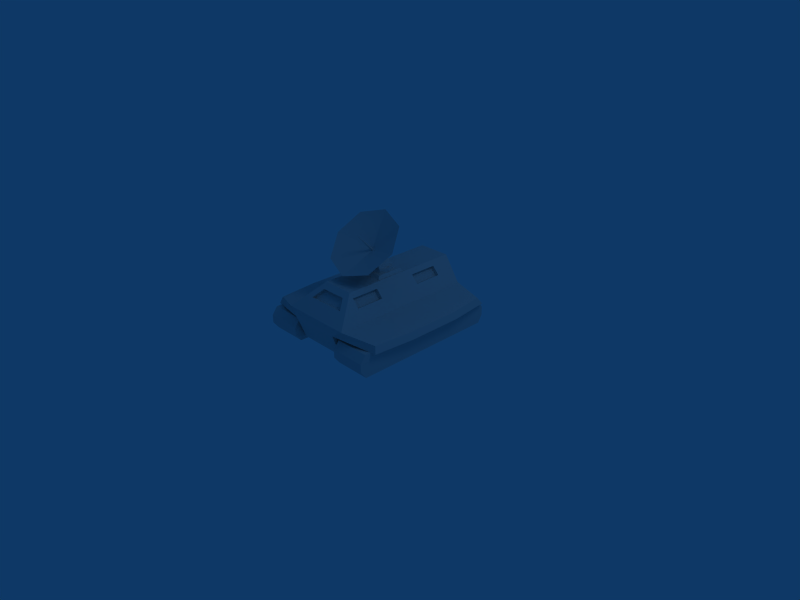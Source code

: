 # Source: explorer.blend  (saved by Blender 2.45.0; exported with 4.5.12 LTS)
import bpy
from mathutils import Matrix  # noqa: F401  (used for matrix-valued properties, if any)

bpy.ops.wm.read_factory_settings(use_empty=True)
scene = bpy.context.scene
scene.name = 'Scene'

# ---- collections
col_collection_1 = bpy.data.collections.new('Collection 1'); scene.collection.children.link(col_collection_1)

# ---- materials (node trees are filled in below, after node groups)
mat_material = bpy.data.materials.new('Material')
mat_material.alpha_threshold = 0.0
mat_material.roughness = 0.5
mat_material.line_color = (0.0, 0.0, 0.0, 1.0)

# ---- material node trees

# ---- world
world_world = bpy.data.worlds.new('World'); scene.world = world_world
world_world.color = (0.05656, 0.2208, 0.4)
world_world.use_sun_shadow = False
world_world.sun_shadow_jitter_overblur = 0.0
world_world.cycles.sampling_method = 'MANUAL'
world_world.cycles.sample_map_resolution = 256

# ---- cameras
cam_camera = bpy.data.cameras.new('Camera')
cam_camera.passepartout_alpha = 0.2
cam_camera.clip_end = 100.0
cam_camera.lens = 35.0
cam_camera.ortho_scale = 7.314
cam_camera.show_passepartout = False
cam_camera.show_safe_areas = True
cam_camera.dof.focus_distance = 0.0
cam_camera.dof.aperture_fstop = 128.0

# ---- lights
light_spot = bpy.data.lights.new('Spot', 'POINT')
light_spot.transmission_factor = 0.0
light_spot.cutoff_distance = 30.0
light_spot.energy = 100.0
light_spot.shadow_buffer_clip_start = 1.001
light_spot.shadow_soft_size = 1.0
light_spot.shadow_maximum_resolution = 0.006
light_spot.use_absolute_resolution = True
light_spot.cycles.use_multiple_importance_sampling = False

# ---- meshes
me_cube = bpy.data.meshes.new('Cube')
me_cube.from_pydata([(-0.5429, -1.078, 0.5124), (0.5429, -1.078, 0.5124), (-0.5429, -0.1515, 0.5124), (0.5429, -0.1515, 0.5124), (-0.247, -0.6727, 0.8453), (0.247, -0.6727, 0.8453), (-0.247, -0.1515, 0.8453), (0.247, -0.1515, 0.8453), (-0.1969, -0.7554, 0.7784), (0.1969, -0.7554, 0.7784), (-0.2962, -0.8913, 0.6664), (0.2962, -0.8913, 0.6664), (-0.2962, -0.8399, 0.6408), (0.2962, -0.8399, 0.6408), (-0.1969, -0.7039, 0.7525), (0.1969, -0.7039, 0.7525), (-0.247, 0.3422, 0.8453), (0.247, 0.3422, 0.8453), (-0.5429, 0.3422, 0.5124), (0.5429, 0.3422, 0.5124), (-0.5429, 1.117, 0.5124), (0.5429, 1.117, 0.5124), (-0.247, 1.174, 0.8453), (0.247, 1.174, 0.8453), (-0.3043, -0.2377, 0.7784), (0.3043, -0.2377, 0.7784), (-0.3043, -0.663, 0.7784), (0.3043, -0.663, 0.7784), (-0.4046, -0.2377, 0.6664), (0.4046, -0.2377, 0.6664), (-0.4046, -0.663, 0.6664), (0.4046, -0.663, 0.6664), (-0.3523, -0.663, 0.6407), (0.3523, -0.663, 0.6407), (-0.3523, -0.2377, 0.6407), (0.3523, -0.2377, 0.6407), (-0.252, -0.663, 0.7527), (0.252, -0.663, 0.7527), (-0.252, -0.2377, 0.7527), (0.252, -0.2377, 0.7527), (-0.252, 0.8506, 0.7527), (0.252, 0.8506, 0.7527), (-0.252, 0.4253, 0.7527), (0.252, 0.4253, 0.7527), (-0.3523, 0.8506, 0.6407), (0.3523, 0.8506, 0.6407), (-0.3523, 0.4253, 0.6407), (0.3523, 0.4253, 0.6407), (-0.4046, 0.4253, 0.6664), (0.4046, 0.4253, 0.6664), (-0.4046, 0.8506, 0.6664), (0.4046, 0.8506, 0.6664), (-0.3043, 0.4253, 0.7784), (0.3043, 0.4253, 0.7784), (-0.3043, 0.8506, 0.7784), (0.3043, 0.8506, 0.7784), (-0.3842, 1.187, 0.4119), (0.3842, 1.187, 0.4119), (-0.3842, -1.11, 0.4119), (0.3842, -1.11, 0.4119), (-1.032, -0.9315, 0.33), (1.032, -0.9315, 0.33), (-1.087, -0.3134, 0.33), (1.087, -0.3134, 0.33), (-1.087, 0.5042, 0.33), (1.087, 0.5042, 0.33), (-1.016, 1.127, 0.33), (1.016, 1.127, 0.33), (-0.9799, 1.056, 0.4305), (0.9799, 1.056, 0.4305), (-1.051, 0.5042, 0.4305), (1.051, 0.5042, 0.4305), (-1.051, -0.3134, 0.4305), (1.051, -0.3134, 0.4305), (-0.9963, -0.8996, 0.4305), (0.9963, -0.8996, 0.4305), (-0.3842, -0.9731, 0.05842), (0.3842, -0.9731, 0.05842), (-0.3842, 1.094, 0.05842), (0.3842, 1.094, 0.05842), (-0.3842, 0.5403, 0.1196), (0.3842, 0.5403, 0.1196), (-0.3842, -0.5624, 0.1196), (0.3842, -0.5624, 0.1196), (-0.3842, -0.5624, 0.2855), (0.3842, -0.5624, 0.2855), (-0.3842, 0.5403, 0.2855), (0.3842, 0.5403, 0.2855), (-0.4234, 1.118, 0.3403), (0.4234, 1.118, 0.3403), (-0.4234, -1.037, 0.3403), (0.4234, -1.037, 0.3403), (-0.4234, -1.037, 0.0004776), (0.4234, -1.037, 0.0004776), (-0.4234, 1.118, 0.0004776), (0.4234, 1.118, 0.0004776), (-0.961, 1.118, 0.0004776), (0.961, 1.118, 0.0004776), (-0.961, -1.037, 0.0004776), (0.961, -1.037, 0.0004776), (-0.961, -1.037, 0.3403), (0.961, -1.037, 0.3403), (-0.961, 1.118, 0.3403), (0.961, 1.118, 0.3403), (-0.961, -1.121, 0.2294), (0.961, -1.121, 0.2294), (-0.961, -1.121, 0.1113), (0.961, -1.121, 0.1113), (-0.4234, -1.121, 0.1113), (0.4234, -1.121, 0.1113), (-0.4234, -1.121, 0.2294), (0.4234, -1.121, 0.2294), (-0.961, 1.187, 0.2321), (0.961, 1.187, 0.2321), (-0.961, 1.187, 0.1086), (0.961, 1.187, 0.1086), (-0.4234, 1.187, 0.1086), (0.4234, 1.187, 0.1086), (-0.4234, 1.187, 0.2321), (0.4234, 1.187, 0.2321), (-0.2237, 0.3279, 0.8414), (0.2237, 0.3279, 0.8414), (-0.2237, -0.1368, 0.8414), (0.2237, -0.1368, 0.8414), (-0.1945, -0.0952, 0.8916), (0.1945, -0.0952, 0.8914), (-0.1945, 0.2863, 0.8916), (0.1945, 0.2863, 0.8916), (0.1321, 0.2252, 0.8914), (-0.1321, 0.2252, 0.8914), (0.1321, -0.03405, 0.8914), (-0.1321, -0.03405, 0.8914), (2.967e-10, 0.2781, 0.8914), (2.967e-10, -0.08698, 0.8914), (0.1861, 0.09556, 0.8914), (-0.1861, 0.09556, 0.8914), (2.967e-10, 0.09556, 0.8914), (-0.1861, 0.09556, 0.9412), (0.1861, 0.09556, 0.9412), (2.967e-10, -0.08698, 0.9412), (2.967e-10, 0.2781, 0.9412), (-0.1321, -0.03405, 0.9412), (0.1321, -0.03405, 0.9412), (-0.1321, 0.2252, 0.9412), (0.1321, 0.2252, 0.9412), (0.07668, -0.0513, 1.113), (-0.07668, -0.0513, 1.113), (0.07668, 0.05858, 1.216), (-0.07668, 0.05858, 1.216), (2.092e-09, -0.07373, 1.092), (2.092e-09, 0.08102, 1.237), (0.108, 0.00364, 1.165), (-0.108, 0.00364, 1.165), (-0.395, -0.09233, 1.253), (0.395, -0.09233, 1.253), (-2.288e-08, 0.1906, 1.518), (-2.288e-08, -0.3753, 0.9883), (-0.2804, 0.1086, 1.441), (0.2804, 0.1086, 1.441), (-0.2804, -0.2932, 1.065), (0.2804, -0.2932, 1.065), (0.397, -0.4668, 1.083), (-0.397, -0.4668, 1.083), (0.397, 0.1021, 1.615), (-0.397, 0.1021, 1.615), (-1.359e-08, -0.583, 0.9745), (-1.359e-08, 0.2183, 1.724), (0.5592, -0.1824, 1.349), (-0.5592, -0.1824, 1.349), (-0.007867, -0.05365, 1.194), (0.007867, -0.0265, 1.22), (0.01895, -0.04571, 1.202), (-0.01895, -0.03443, 1.212), (-2.696e-07, -0.3237, 1.51)], [], [(4, 0, 10, 8), (11, 1, 5, 9), (8, 10, 12, 14), (13, 11, 9, 15), (2, 6, 16, 18), (17, 7, 3, 19), (4, 6, 24, 26), (25, 7, 5, 27), (6, 2, 28, 24), (29, 3, 7, 25), (0, 4, 26, 30), (27, 5, 1, 31), (2, 0, 30, 28), (31, 1, 3, 29), (28, 30, 32, 34), (33, 31, 29, 35), (30, 26, 36, 32), (37, 27, 31, 33), (24, 28, 34, 38), (35, 29, 25, 39), (26, 24, 38, 36), (39, 25, 27, 37), (32, 36, 38, 34), (39, 37, 33, 35), (46, 42, 40, 44), (41, 43, 47, 45), (52, 54, 40, 42), (41, 55, 53, 43), (54, 50, 44, 40), (45, 51, 55, 41), (48, 52, 42, 46), (43, 53, 49, 47), (50, 48, 46, 44), (47, 49, 51, 45), (20, 50, 54, 22), (55, 51, 21, 23), (16, 22, 54, 52), (55, 23, 17, 53), (16, 52, 48, 18), (49, 53, 17, 19), (18, 48, 50, 20), (51, 49, 19, 21), (58, 0, 74, 60), (75, 1, 59, 61), (58, 60, 62), (63, 61, 59), (56, 58, 62, 64), (63, 59, 57, 65), (56, 64, 66), (67, 65, 57), (20, 56, 66, 68), (67, 57, 21, 69), (18, 20, 68, 70), (69, 21, 19, 71), (2, 18, 70, 72), (71, 19, 3, 73), (0, 2, 72, 74), (73, 3, 1, 75), (70, 68, 66, 64), (67, 69, 71, 65), (72, 70, 64, 62), (65, 71, 73, 63), (74, 72, 62, 60), (63, 73, 75, 61), (78, 76, 82, 80), (83, 77, 79, 81), (58, 56, 86, 84), (87, 57, 59, 85), (76, 58, 84, 82), (85, 59, 77, 83), (56, 78, 80, 86), (81, 79, 57, 87), (86, 80, 94, 88), (95, 81, 87, 89), (82, 84, 90, 92), (91, 85, 83, 93), (84, 86, 88, 90), (89, 87, 85, 91), (80, 82, 92, 94), (93, 83, 81, 95), (94, 92, 98, 96), (99, 93, 95, 97), (90, 88, 102, 100), (103, 89, 91, 101), (100, 102, 96, 98), (97, 103, 101, 99), (100, 98, 106, 104), (107, 99, 101, 105), (90, 100, 104, 110), (105, 101, 91, 111), (98, 92, 108, 106), (109, 93, 99, 107), (92, 90, 110, 108), (111, 91, 93, 109), (108, 110, 104, 106), (105, 111, 109, 107), (96, 102, 112, 114), (113, 103, 97, 115), (102, 88, 118, 112), (119, 89, 103, 113), (94, 96, 114, 116), (115, 97, 95, 117), (88, 94, 116, 118), (117, 95, 89, 119), (118, 116, 114, 112), (115, 117, 119, 113), (16, 6, 122, 120), (123, 7, 17, 121), (120, 122, 124, 126), (125, 123, 121, 127), (76, 78, 79, 77), (56, 57, 79, 78), (20, 21, 57, 56), (20, 22, 23, 21), (16, 17, 23, 22), (16, 120, 121, 17), (6, 7, 123, 122), (12, 13, 15, 14), (10, 11, 13, 12), (8, 14, 15, 9), (0, 1, 11, 10), (0, 58, 59, 1), (58, 76, 77, 59), (4, 5, 7, 6), (4, 8, 9, 5), (122, 123, 125, 124), (120, 126, 127, 121), (124, 125, 127, 126), (133, 136, 134, 130), (131, 135, 136, 133), (136, 132, 128, 134), (135, 129, 132, 136), (135, 137, 143, 129), (131, 141, 137, 135), (128, 144, 138, 134), (134, 138, 142, 130), (133, 139, 141, 131), (130, 142, 139, 133), (129, 143, 140, 132), (132, 140, 144, 128), (140, 143, 144), (137, 141, 143), (139, 142, 141), (138, 144, 142), (141, 142, 145, 146), (142, 144, 147, 145), (144, 143, 148, 147), (143, 141, 146, 148), (146, 145, 147, 148), (151, 145, 147), (150, 147, 148), (152, 148, 146), (149, 146, 145), (152, 146, 159, 153), (148, 152, 153, 157), (145, 151, 154, 160), (151, 147, 158, 154), (150, 148, 157, 155), (147, 150, 155, 158), (146, 149, 156, 159), (149, 145, 160, 156), (156, 160, 161, 165), (159, 156, 165, 162), (158, 155, 166, 163), (155, 157, 164, 166), (154, 158, 163, 167), (160, 154, 167, 161), (157, 153, 168, 164), (153, 159, 162, 168), (165, 161, 171, 169), (162, 165, 169), (163, 166, 170), (166, 164, 172, 170), (167, 163, 170, 171), (161, 167, 171), (164, 168, 172), (168, 162, 169, 172), (171, 170, 173), (169, 171, 173), (170, 172, 173), (172, 169, 173)])
me_cube.polygons.foreach_set('use_smooth', [True] * 181)
me_cube.materials.append(mat_material)
me_cube.use_remesh_preserve_volume = False
me_cube.use_remesh_preserve_attributes = False
me_cube.use_mirror_vertex_groups = False
me_cube.update()

# ---- objects
ob_cube = bpy.data.objects.new('Cube', me_cube)
ob_lamp = bpy.data.objects.new('Lamp', light_spot)
ob_camera = bpy.data.objects.new('Camera', cam_camera)

# ---- transforms, parenting, visibility, modifiers, constraints
ob_cube.location = (0.0, 0.0, 0.0)
ob_cube.lock_rotations_4d = False
ob_cube.empty_display_type = 'ARROWS'
ob_cube.color = (0.0, 0.0, 0.0, 1.0)
ob_cube.lineart.crease_threshold = 0.0
_m = ob_cube.modifiers.new('EdgeSplit', 'EDGE_SPLIT')
ob_lamp.location = (4.076, 1.005, 5.904)
ob_lamp.rotation_euler = (0.6503, 0.05522, 1.866)
ob_lamp.lock_rotations_4d = False
ob_lamp.empty_display_type = 'ARROWS'
ob_lamp.color = (0.0, 0.0, 0.0, 0.0)
ob_lamp.lineart.crease_threshold = 0.0
ob_camera.location = (7.481, -6.508, 5.344)
ob_camera.rotation_euler = (1.109, 0.01082, 0.8149)
ob_camera.lock_rotations_4d = False
ob_camera.empty_display_type = 'ARROWS'
ob_camera.color = (0.0, 0.0, 0.0, 0.0)
ob_camera.display_type = 'WIRE'
ob_camera.lineart.crease_threshold = 0.0

# ---- collection membership
col_collection_1.objects.link(ob_cube)
col_collection_1.objects.link(ob_lamp)
col_collection_1.objects.link(ob_camera)

# ---- scene / render settings (as saved in the file)
scene.camera = ob_camera
scene.frame_start = 1; scene.frame_end = 250; scene.frame_set(1)
scene.render.engine = 'BLENDER_EEVEE_NEXT'
scene.render.image_settings.file_format = 'JPEG'
scene.render.image_settings.color_mode = 'RGB'
scene.render.image_settings.compression = 90
scene.render.resolution_x = 800
scene.render.resolution_y = 600
scene.render.pixel_aspect_x = 100.0
scene.render.pixel_aspect_y = 100.0
scene.render.fps = 25
scene.render.dither_intensity = 0.0
scene.render.use_compositing = False
scene.render.use_sequencer = False
scene.render.bake_margin = 2
scene.render.bake_bias = 0.0
scene.render.use_stamp_time = False
scene.render.use_stamp_date = False
scene.render.use_stamp_frame = False
scene.render.use_stamp_camera = False
scene.render.use_stamp_scene = False
scene.render.use_stamp_filename = False
scene.render.use_stamp_render_time = False
scene.render.stamp_font_size = 0
scene.cycles.use_denoising = False
scene.cycles.samples = 10
scene.cycles.sampling_pattern = 'TABULATED_SOBOL'
scene.cycles.light_sampling_threshold = 0.0
scene.cycles.use_adaptive_sampling = False
scene.cycles.use_light_tree = False
scene.cycles.blur_glossy = 0.0
scene.cycles.volume_bounces = 1
scene.cycles.pixel_filter_type = 'GAUSSIAN'
scene.cycles.sample_clamp_indirect = 0.0
scene.view_settings.view_transform = 'Raw'
bpy.context.view_layer.update()
